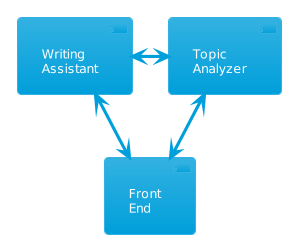

The diagram above was rendered by PlantUML. Its source (embedded in the PNG):
@startuml
!theme bluegray
[Topic\nAnalyzer] as TA
[Writing\nAssistant] as WA
[Front\nEnd] as FE
WA <-> TA
FE <-up-> TA
FE <-up-> WA
@enduml